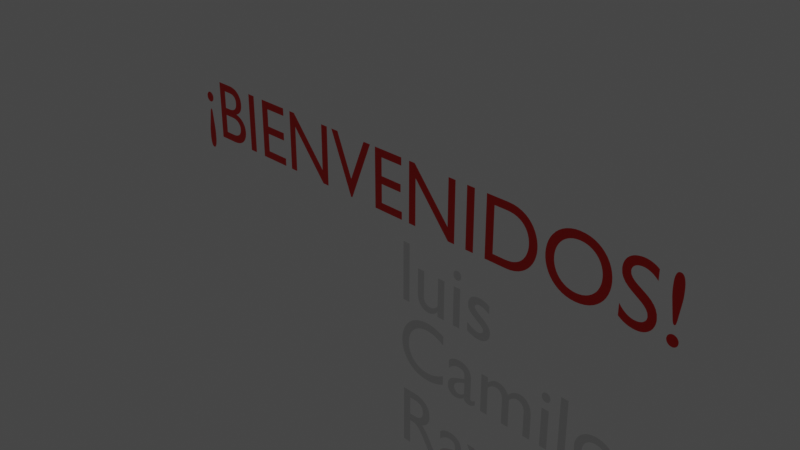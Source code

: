 # Source: bienvenida.blend  (saved by Blender 2.80.75; exported with 4.5.12 LTS)
import bpy
from mathutils import Matrix  # noqa: F401  (used for matrix-valued properties, if any)

bpy.ops.wm.read_factory_settings(use_empty=True)
scene = bpy.context.scene
scene.name = 'Scene'

# ---- collections
col_collection = bpy.data.collections.new('Collection'); scene.collection.children.link(col_collection)

# ---- materials (node trees are filled in below, after node groups)
mat_rojo = bpy.data.materials.new('ROJO')
mat_rojo.use_transparent_shadow = False

# ---- material node trees
mat_rojo.use_nodes = True; mat_rojo.node_tree.nodes.clear()
_N = mat_rojo.node_tree.nodes; _L = mat_rojo.node_tree.links
n0 = _N.new('ShaderNodeOutputMaterial'); n0.name = 'Material Output'; n0.location = (300, 300)
n1 = _N.new('ShaderNodeBsdfPrincipled'); n1.name = 'Principled BSDF'; n1.location = (10, 300)
n1.distribution = 'GGX'
n1.subsurface_method = 'BURLEY'
n1.inputs[0].default_value = (0.8, 0.00445, 0.0, 1.0)
n1.inputs[3].default_value = 1.45
n1.inputs[27].default_value = (0.0, 0.0, 0.0, 1.0)
n1.inputs[28].default_value = 1.0
_L.new(n1.outputs[0], n0.inputs[0])
n0.is_active_output = True

# ---- world
world_world = bpy.data.worlds.new('World'); scene.world = world_world
world_world.use_nodes = True; world_world.node_tree.nodes.clear()
_N = world_world.node_tree.nodes; _L = world_world.node_tree.links
n0 = _N.new('ShaderNodeOutputWorld'); n0.name = 'World Output'; n0.location = (300, 300)
n1 = _N.new('ShaderNodeBackground'); n1.name = 'Background'; n1.location = (10, 300)
n1.inputs[0].default_value = (0.05088, 0.05088, 0.05088, 1.0)
_L.new(n1.outputs[0], n0.inputs[0])
n0.is_active_output = True
world_world.color = (0.05088, 0.05088, 0.05088)
world_world.use_sun_shadow = False
world_world.sun_shadow_jitter_overblur = 0.0

# ---- cameras
cam_camera = bpy.data.cameras.new('Camera')
cam_camera.clip_end = 100.0
cam_camera.ortho_scale = 7.314

# ---- lights
light_light = bpy.data.lights.new('Light', 'POINT')
light_light.transmission_factor = 0.0
light_light.energy = 1000.0
light_light.shadow_soft_size = 0.1
light_light.shadow_maximum_resolution = 0.006
light_light.use_absolute_resolution = True

# ---- curves / text
txt_text = bpy.data.curves.new('Text', 'FONT')
txt_text.dimensions = '2D'
txt_text.body = '¡BIENVENIDOS!'
txt_text.materials.append(mat_rojo)
txt_text.use_path_clamp = True
txt_text.align_x = 'CENTER'
txt_text_001 = bpy.data.curves.new('Text.001', 'FONT')
txt_text_001.dimensions = '2D'
txt_text_001.body = 'luis'
txt_text_001.use_path_clamp = True
txt_text_002 = bpy.data.curves.new('Text.002', 'FONT')
txt_text_002.dimensions = '2D'
txt_text_002.body = 'Camilo'
txt_text_002.use_path_clamp = True
txt_text_003 = bpy.data.curves.new('Text.003', 'FONT')
txt_text_003.dimensions = '2D'
txt_text_003.body = 'Ray'
txt_text_003.use_path_clamp = True
txt_text_004 = bpy.data.curves.new('Text.004', 'FONT')
txt_text_004.dimensions = '2D'
txt_text_004.body = 'Paula\nDaniel Canal'
txt_text_004.use_path_clamp = True
txt_text_005 = bpy.data.curves.new('Text.005', 'FONT')
txt_text_005.dimensions = '2D'
txt_text_005.body = 'Keren Isaza'
txt_text_005.use_path_clamp = True

# ---- objects
ob_light = bpy.data.objects.new('Light', light_light)
ob_camera = bpy.data.objects.new('Camera', cam_camera)
ob_bienvenidos = bpy.data.objects.new('bienvenidos', txt_text)
ob_text = bpy.data.objects.new('Text', txt_text_001)
ob_text_001 = bpy.data.objects.new('Text.001', txt_text_002)
ob_text_002 = bpy.data.objects.new('Text.002', txt_text_003)
ob_text_003 = bpy.data.objects.new('Text.003', txt_text_004)
ob_text_004 = bpy.data.objects.new('Text.004', txt_text_005)

# ---- transforms, parenting, visibility, modifiers, constraints
ob_light.location = (4.076, 1.005, 5.904)
ob_light.rotation_euler = (0.6503, 0.05522, 1.866)
ob_light.lock_rotations_4d = False
ob_light.empty_display_type = 'ARROWS'
ob_light.color = (0.0, 0.0, 0.0, 0.0)
ob_light.lineart.crease_threshold = 0.0
ob_camera.location = (7.359, -6.926, 4.958)
ob_camera.rotation_euler = (1.109, 0.0, 0.8149)
ob_camera.lock_rotations_4d = False
ob_camera.empty_display_type = 'ARROWS'
ob_camera.color = (0.0, 0.0, 0.0, 0.0)
ob_camera.display_type = 'WIRE'
ob_camera.lineart.crease_threshold = 0.0
ob_bienvenidos.location = (0.0, 0.0, 0.0)
ob_bienvenidos.rotation_euler = (1.571, -0.0, 0.0)
ob_bienvenidos.lineart.crease_threshold = 0.0
ob_text.location = (0.0, 0.0, -0.91)
ob_text.rotation_euler = (1.571, -0.0, 0.0)
ob_text.lineart.crease_threshold = 0.0
ob_text_001.location = (0.0, 0.0, -1.742)
ob_text_001.rotation_euler = (1.571, -0.0, 0.0)
ob_text_001.lineart.crease_threshold = 0.0
ob_text_002.location = (0.0, 0.0, -2.698)
ob_text_002.rotation_euler = (1.571, -0.0, 0.0)
ob_text_002.lineart.crease_threshold = 0.0
ob_text_003.location = (0.0, 0.0, -3.897)
ob_text_003.rotation_euler = (1.571, -0.0, 0.0)
ob_text_003.lineart.crease_threshold = 0.0
ob_text_004.location = (0.0, 0.0, -5.867)
ob_text_004.rotation_euler = (1.571, -0.0, 0.0)
ob_text_004.lineart.crease_threshold = 0.0

# ---- collection membership
col_collection.objects.link(ob_light)
col_collection.objects.link(ob_camera)
col_collection.objects.link(ob_bienvenidos)
col_collection.objects.link(ob_text)
col_collection.objects.link(ob_text_001)
col_collection.objects.link(ob_text_002)
col_collection.objects.link(ob_text_003)
col_collection.objects.link(ob_text_004)

# ---- scene / render settings (as saved in the file)
scene.camera = ob_camera
scene.frame_start = 1; scene.frame_end = 250; scene.frame_set(1)
scene.render.engine = 'BLENDER_EEVEE_NEXT'
scene.cycles.use_denoising = False
scene.cycles.samples = 128
scene.cycles.sampling_pattern = 'TABULATED_SOBOL'
scene.cycles.use_adaptive_sampling = False
scene.cycles.use_light_tree = False
scene.view_settings.view_transform = 'Filmic'
bpy.context.view_layer.update()
